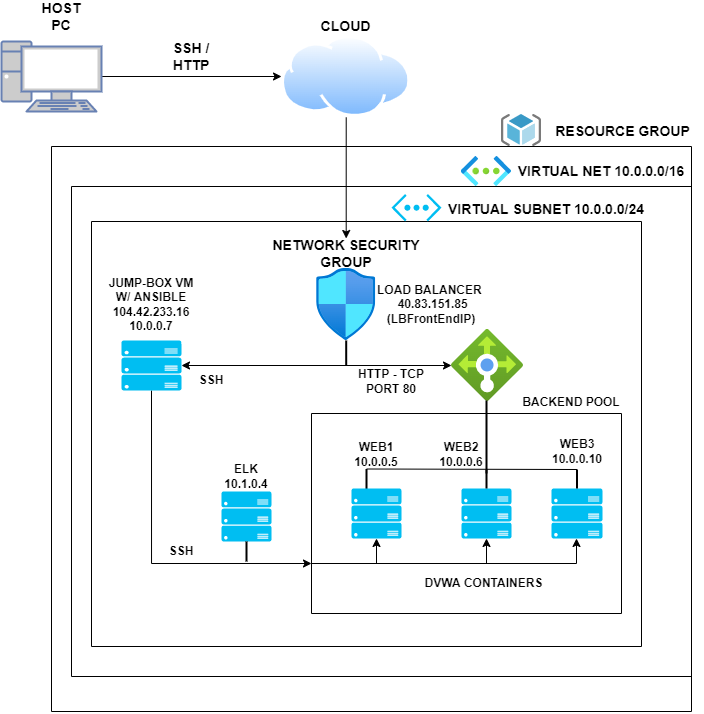

The diagram above was exported from draw.io. Its source (the exported page's mxGraphModel, read from the mxfile embedded in the PNG):
<mxGraphModel dx="1285" dy="774" grid="1" gridSize="10" guides="1" tooltips="1" connect="1" arrows="1" fold="1" page="1" pageScale="1" pageWidth="850" pageHeight="1100" math="0" shadow="0">
  <root>
    <mxCell id="0" />
    <mxCell id="1" parent="0" />
    <mxCell id="tqiJ8vMAlEpovkjsrkEp-17" style="edgeStyle=none;rounded=0;orthogonalLoop=1;jettySize=auto;html=1;exitX=1;exitY=0.5;exitDx=0;exitDy=0;exitPerimeter=0;fontSize=14;entryX=0;entryY=0.5;entryDx=0;entryDy=0;" parent="1" source="tqiJ8vMAlEpovkjsrkEp-1" target="tqiJ8vMAlEpovkjsrkEp-105" edge="1">
      <mxGeometry relative="1" as="geometry">
        <mxPoint x="377.50000000000205" y="164.99999999999977" as="targetPoint" />
      </mxGeometry>
    </mxCell>
    <mxCell id="tqiJ8vMAlEpovkjsrkEp-1" value="" style="fontColor=#0066CC;verticalAlign=top;verticalLabelPosition=bottom;labelPosition=center;align=center;html=1;outlineConnect=0;fillColor=#CCCCCC;strokeColor=#6881B3;gradientColor=none;gradientDirection=north;strokeWidth=2;shape=mxgraph.networks.pc;" parent="1" vertex="1">
      <mxGeometry x="100" y="130" width="100" height="70" as="geometry" />
    </mxCell>
    <mxCell id="tqiJ8vMAlEpovkjsrkEp-18" style="edgeStyle=none;rounded=0;orthogonalLoop=1;jettySize=auto;html=1;exitX=0.5;exitY=1;exitDx=0;exitDy=0;fontSize=14;entryX=0.5;entryY=0;entryDx=0;entryDy=0;" parent="1" source="tqiJ8vMAlEpovkjsrkEp-105" target="tqiJ8vMAlEpovkjsrkEp-29" edge="1">
      <mxGeometry relative="1" as="geometry">
        <mxPoint x="446" y="300" as="targetPoint" />
        <mxPoint x="443.4999999999998" y="200.99999999999977" as="sourcePoint" />
      </mxGeometry>
    </mxCell>
    <mxCell id="tqiJ8vMAlEpovkjsrkEp-5" value="&lt;b&gt;&lt;font style=&quot;font-size: 14px&quot;&gt;SSH / HTTP&lt;/font&gt;&lt;/b&gt;" style="text;html=1;strokeColor=none;fillColor=none;align=center;verticalAlign=middle;whiteSpace=wrap;rounded=0;" parent="1" vertex="1">
      <mxGeometry x="260" y="130" width="60" height="30" as="geometry" />
    </mxCell>
    <mxCell id="tqiJ8vMAlEpovkjsrkEp-6" value="&lt;span style=&quot;font-size: 14px&quot;&gt;&lt;b&gt;HOST PC&lt;/b&gt;&lt;/span&gt;" style="text;html=1;strokeColor=none;fillColor=none;align=center;verticalAlign=middle;whiteSpace=wrap;rounded=0;" parent="1" vertex="1">
      <mxGeometry x="130" y="90" width="60" height="30" as="geometry" />
    </mxCell>
    <mxCell id="tqiJ8vMAlEpovkjsrkEp-7" value="&lt;span style=&quot;font-size: 14px&quot;&gt;&lt;b&gt;CLOUD&lt;/b&gt;&lt;/span&gt;" style="text;html=1;strokeColor=none;fillColor=none;align=center;verticalAlign=middle;whiteSpace=wrap;rounded=0;" parent="1" vertex="1">
      <mxGeometry x="407.2" y="100" width="75" height="30" as="geometry" />
    </mxCell>
    <mxCell id="tqiJ8vMAlEpovkjsrkEp-8" style="edgeStyle=none;rounded=0;orthogonalLoop=1;jettySize=auto;html=1;exitX=0.5;exitY=1;exitDx=0;exitDy=0;fontSize=14;" parent="1" source="tqiJ8vMAlEpovkjsrkEp-7" target="tqiJ8vMAlEpovkjsrkEp-7" edge="1">
      <mxGeometry relative="1" as="geometry" />
    </mxCell>
    <mxCell id="tqiJ8vMAlEpovkjsrkEp-14" value="" style="swimlane;startSize=0;fontSize=14;" parent="1" vertex="1">
      <mxGeometry x="150" y="235" width="640" height="565" as="geometry" />
    </mxCell>
    <mxCell id="tqiJ8vMAlEpovkjsrkEp-22" value="" style="swimlane;startSize=0;fontSize=14;" parent="tqiJ8vMAlEpovkjsrkEp-14" vertex="1">
      <mxGeometry x="20" y="40" width="620" height="490" as="geometry" />
    </mxCell>
    <mxCell id="tqiJ8vMAlEpovkjsrkEp-24" value="" style="swimlane;startSize=0;fontSize=14;" parent="tqiJ8vMAlEpovkjsrkEp-22" vertex="1">
      <mxGeometry x="20" y="35" width="550" height="425" as="geometry">
        <mxRectangle x="80" y="40" width="50" height="40" as="alternateBounds" />
      </mxGeometry>
    </mxCell>
    <mxCell id="tqiJ8vMAlEpovkjsrkEp-27" value="" style="aspect=fixed;html=1;points=[];align=center;image;fontSize=12;image=img/lib/azure2/networking/Network_Security_Groups.svg;" parent="tqiJ8vMAlEpovkjsrkEp-24" vertex="1">
      <mxGeometry x="225.04999999999998" y="47" width="59.3" height="72" as="geometry" />
    </mxCell>
    <mxCell id="tqiJ8vMAlEpovkjsrkEp-29" value="&lt;span style=&quot;font-size: 14px&quot;&gt;&lt;b&gt;NETWORK SECURITY GROUP&lt;/b&gt;&lt;/span&gt;" style="text;html=1;strokeColor=none;fillColor=none;align=center;verticalAlign=middle;whiteSpace=wrap;rounded=0;" parent="tqiJ8vMAlEpovkjsrkEp-24" vertex="1">
      <mxGeometry x="157.7" y="17" width="194" height="30" as="geometry" />
    </mxCell>
    <mxCell id="tqiJ8vMAlEpovkjsrkEp-30" value="" style="aspect=fixed;html=1;points=[];align=center;image;fontSize=12;image=img/lib/azure2/networking/Load_Balancers.svg;" parent="tqiJ8vMAlEpovkjsrkEp-24" vertex="1">
      <mxGeometry x="360" y="108" width="72" height="72" as="geometry" />
    </mxCell>
    <mxCell id="ovpQAPhu-0HkRNTDUYia-7" style="edgeStyle=orthogonalEdgeStyle;rounded=0;orthogonalLoop=1;jettySize=auto;html=1;exitX=0.5;exitY=1;exitDx=0;exitDy=0;exitPerimeter=0;entryX=0;entryY=0.75;entryDx=0;entryDy=0;" edge="1" parent="tqiJ8vMAlEpovkjsrkEp-24" source="tqiJ8vMAlEpovkjsrkEp-37" target="tqiJ8vMAlEpovkjsrkEp-26">
      <mxGeometry relative="1" as="geometry" />
    </mxCell>
    <mxCell id="tqiJ8vMAlEpovkjsrkEp-37" value="" style="verticalLabelPosition=bottom;html=1;verticalAlign=top;align=center;strokeColor=none;fillColor=#00BEF2;shape=mxgraph.azure.server_rack;fontSize=14;" parent="tqiJ8vMAlEpovkjsrkEp-24" vertex="1">
      <mxGeometry x="30" y="119" width="60" height="50" as="geometry" />
    </mxCell>
    <mxCell id="tqiJ8vMAlEpovkjsrkEp-26" value="" style="swimlane;startSize=0;fontSize=14;" parent="tqiJ8vMAlEpovkjsrkEp-24" vertex="1">
      <mxGeometry x="220" y="192" width="310" height="200" as="geometry" />
    </mxCell>
    <mxCell id="tqiJ8vMAlEpovkjsrkEp-36" value="" style="verticalLabelPosition=bottom;html=1;verticalAlign=top;align=center;strokeColor=none;fillColor=#00BEF2;shape=mxgraph.azure.server_rack;fontSize=14;" parent="tqiJ8vMAlEpovkjsrkEp-26" vertex="1">
      <mxGeometry x="240" y="75" width="51" height="50" as="geometry" />
    </mxCell>
    <mxCell id="tqiJ8vMAlEpovkjsrkEp-53" value="" style="line;strokeWidth=2;direction=south;html=1;fontSize=14;" parent="tqiJ8vMAlEpovkjsrkEp-26" vertex="1">
      <mxGeometry x="50" y="55.5" width="10" height="20" as="geometry" />
    </mxCell>
    <mxCell id="tqiJ8vMAlEpovkjsrkEp-97" value="&lt;b&gt;DVWA CONTAINERS&lt;/b&gt;" style="text;html=1;strokeColor=none;fillColor=none;align=center;verticalAlign=middle;whiteSpace=wrap;rounded=0;" parent="tqiJ8vMAlEpovkjsrkEp-26" vertex="1">
      <mxGeometry x="105" y="158" width="135" height="23" as="geometry" />
    </mxCell>
    <mxCell id="tqiJ8vMAlEpovkjsrkEp-35" value="" style="verticalLabelPosition=bottom;html=1;verticalAlign=top;align=center;strokeColor=none;fillColor=#00BEF2;shape=mxgraph.azure.server_rack;fontSize=14;" parent="tqiJ8vMAlEpovkjsrkEp-26" vertex="1">
      <mxGeometry x="150" y="75" width="50" height="50" as="geometry" />
    </mxCell>
    <mxCell id="tqiJ8vMAlEpovkjsrkEp-34" value="" style="verticalLabelPosition=bottom;html=1;verticalAlign=top;align=center;strokeColor=none;fillColor=#00BEF2;shape=mxgraph.azure.server_rack;fontSize=14;" parent="tqiJ8vMAlEpovkjsrkEp-26" vertex="1">
      <mxGeometry x="40" y="75" width="50" height="50" as="geometry" />
    </mxCell>
    <mxCell id="tqiJ8vMAlEpovkjsrkEp-99" value="&lt;b&gt;&lt;font style=&quot;font-size: 12px&quot;&gt;WEB2 10.0.0.6&lt;/font&gt;&lt;/b&gt;" style="text;html=1;strokeColor=none;fillColor=none;align=center;verticalAlign=middle;whiteSpace=wrap;rounded=0;" parent="tqiJ8vMAlEpovkjsrkEp-26" vertex="1">
      <mxGeometry x="120" y="26" width="60" height="30" as="geometry" />
    </mxCell>
    <mxCell id="tqiJ8vMAlEpovkjsrkEp-98" value="&lt;b&gt;&lt;font style=&quot;font-size: 12px&quot;&gt;WEB1 10.0.0.5&lt;/font&gt;&lt;/b&gt;" style="text;html=1;strokeColor=none;fillColor=none;align=center;verticalAlign=middle;whiteSpace=wrap;rounded=0;" parent="tqiJ8vMAlEpovkjsrkEp-26" vertex="1">
      <mxGeometry x="35" y="26" width="60" height="30" as="geometry" />
    </mxCell>
    <mxCell id="iBxxBn-ZM1Xv-N5fiM7o-8" value="" style="line;strokeWidth=2;direction=south;html=1;fontSize=14;" parent="tqiJ8vMAlEpovkjsrkEp-26" vertex="1">
      <mxGeometry x="170" y="56" width="10" height="19" as="geometry" />
    </mxCell>
    <mxCell id="iBxxBn-ZM1Xv-N5fiM7o-9" value="" style="line;strokeWidth=2;direction=south;html=1;fontSize=14;" parent="tqiJ8vMAlEpovkjsrkEp-26" vertex="1">
      <mxGeometry x="260.5" y="56" width="10" height="19" as="geometry" />
    </mxCell>
    <mxCell id="iBxxBn-ZM1Xv-N5fiM7o-15" style="edgeStyle=orthogonalEdgeStyle;rounded=0;orthogonalLoop=1;jettySize=auto;html=1;exitX=0;exitY=0.75;exitDx=0;exitDy=0;entryX=0.5;entryY=1;entryDx=0;entryDy=0;entryPerimeter=0;" parent="tqiJ8vMAlEpovkjsrkEp-26" source="tqiJ8vMAlEpovkjsrkEp-26" edge="1" target="tqiJ8vMAlEpovkjsrkEp-35">
      <mxGeometry relative="1" as="geometry">
        <mxPoint x="280" y="101" as="targetPoint" />
        <Array as="points">
          <mxPoint x="175" y="150" />
        </Array>
      </mxGeometry>
    </mxCell>
    <mxCell id="iBxxBn-ZM1Xv-N5fiM7o-18" style="edgeStyle=orthogonalEdgeStyle;rounded=0;orthogonalLoop=1;jettySize=auto;html=1;exitX=0;exitY=0.75;exitDx=0;exitDy=0;entryX=0.5;entryY=1;entryDx=0;entryDy=0;entryPerimeter=0;" parent="tqiJ8vMAlEpovkjsrkEp-26" target="tqiJ8vMAlEpovkjsrkEp-34" edge="1">
      <mxGeometry relative="1" as="geometry">
        <mxPoint x="280" y="101" as="targetPoint" />
        <mxPoint y="150" as="sourcePoint" />
        <Array as="points">
          <mxPoint x="65" y="150" />
        </Array>
      </mxGeometry>
    </mxCell>
    <mxCell id="ovpQAPhu-0HkRNTDUYia-6" style="edgeStyle=orthogonalEdgeStyle;rounded=0;orthogonalLoop=1;jettySize=auto;html=1;exitX=0;exitY=0.75;exitDx=0;exitDy=0;entryX=0.5;entryY=1;entryDx=0;entryDy=0;entryPerimeter=0;" edge="1" parent="tqiJ8vMAlEpovkjsrkEp-26">
      <mxGeometry relative="1" as="geometry">
        <mxPoint x="265" y="125" as="targetPoint" />
        <Array as="points">
          <mxPoint x="265" y="150" />
        </Array>
        <mxPoint x="90" y="150" as="sourcePoint" />
      </mxGeometry>
    </mxCell>
    <mxCell id="tqiJ8vMAlEpovkjsrkEp-46" value="" style="line;strokeWidth=2;direction=south;html=1;fontSize=14;" parent="tqiJ8vMAlEpovkjsrkEp-26" vertex="1">
      <mxGeometry x="170" y="-13" width="10" height="73" as="geometry" />
    </mxCell>
    <mxCell id="tqiJ8vMAlEpovkjsrkEp-100" value="&lt;b&gt;&lt;font style=&quot;font-size: 12px&quot;&gt;WEB3 10.0.0.10&lt;/font&gt;&lt;/b&gt;" style="text;html=1;strokeColor=none;fillColor=none;align=center;verticalAlign=middle;whiteSpace=wrap;rounded=0;" parent="tqiJ8vMAlEpovkjsrkEp-26" vertex="1">
      <mxGeometry x="235.5" y="23" width="60" height="30" as="geometry" />
    </mxCell>
    <mxCell id="ovpQAPhu-0HkRNTDUYia-12" value="" style="endArrow=none;html=1;rounded=0;exitX=0;exitY=0.5;exitDx=0;exitDy=0;exitPerimeter=0;entryX=0;entryY=0.5;entryDx=0;entryDy=0;entryPerimeter=0;" edge="1" parent="tqiJ8vMAlEpovkjsrkEp-26" source="tqiJ8vMAlEpovkjsrkEp-53" target="iBxxBn-ZM1Xv-N5fiM7o-9">
      <mxGeometry width="50" height="50" relative="1" as="geometry">
        <mxPoint x="80" y="78" as="sourcePoint" />
        <mxPoint x="130" y="28" as="targetPoint" />
      </mxGeometry>
    </mxCell>
    <mxCell id="tqiJ8vMAlEpovkjsrkEp-73" value="&lt;b&gt;&lt;font style=&quot;font-size: 12px&quot;&gt;SSH&lt;/font&gt;&lt;/b&gt;" style="text;html=1;strokeColor=none;fillColor=none;align=center;verticalAlign=middle;whiteSpace=wrap;rounded=0;" parent="tqiJ8vMAlEpovkjsrkEp-24" vertex="1">
      <mxGeometry x="90" y="144" width="60" height="30" as="geometry" />
    </mxCell>
    <mxCell id="tqiJ8vMAlEpovkjsrkEp-81" style="edgeStyle=none;rounded=0;orthogonalLoop=1;jettySize=auto;html=1;exitX=1;exitY=0.5;exitDx=0;exitDy=0;exitPerimeter=0;entryX=1;entryY=0.5;entryDx=0;entryDy=0;entryPerimeter=0;fontSize=14;" parent="tqiJ8vMAlEpovkjsrkEp-24" source="tqiJ8vMAlEpovkjsrkEp-75" target="tqiJ8vMAlEpovkjsrkEp-37" edge="1">
      <mxGeometry relative="1" as="geometry" />
    </mxCell>
    <mxCell id="tqiJ8vMAlEpovkjsrkEp-75" value="" style="line;strokeWidth=2;direction=south;html=1;fontSize=14;" parent="tqiJ8vMAlEpovkjsrkEp-24" vertex="1">
      <mxGeometry x="249.7" y="119" width="10" height="25" as="geometry" />
    </mxCell>
    <mxCell id="tqiJ8vMAlEpovkjsrkEp-77" value="&lt;b&gt;&lt;font style=&quot;font-size: 12px&quot;&gt;HTTP - TCP PORT 80&lt;/font&gt;&lt;/b&gt;" style="text;html=1;strokeColor=none;fillColor=none;align=center;verticalAlign=middle;whiteSpace=wrap;rounded=0;" parent="tqiJ8vMAlEpovkjsrkEp-24" vertex="1">
      <mxGeometry x="260" y="144" width="80" height="32" as="geometry" />
    </mxCell>
    <mxCell id="tqiJ8vMAlEpovkjsrkEp-78" style="edgeStyle=none;rounded=0;orthogonalLoop=1;jettySize=auto;html=1;fontSize=14;" parent="tqiJ8vMAlEpovkjsrkEp-24" edge="1" target="tqiJ8vMAlEpovkjsrkEp-30">
      <mxGeometry relative="1" as="geometry">
        <mxPoint x="230" y="144" as="sourcePoint" />
        <mxPoint x="300" y="144" as="targetPoint" />
      </mxGeometry>
    </mxCell>
    <mxCell id="tqiJ8vMAlEpovkjsrkEp-82" value="&lt;b&gt;LOAD BALANCER&amp;nbsp; &amp;nbsp;40.83.151.85 (LBFrontEndIP)&lt;/b&gt;" style="text;html=1;strokeColor=none;fillColor=none;align=center;verticalAlign=middle;whiteSpace=wrap;rounded=0;" parent="tqiJ8vMAlEpovkjsrkEp-24" vertex="1">
      <mxGeometry x="259.7" y="61.5" width="160" height="43" as="geometry" />
    </mxCell>
    <mxCell id="tqiJ8vMAlEpovkjsrkEp-83" value="&lt;b&gt;JUMP-BOX VM W/ ANSIBLE 104.42.233.16 10.0.0.7&lt;/b&gt;" style="text;html=1;strokeColor=none;fillColor=none;align=center;verticalAlign=middle;whiteSpace=wrap;rounded=0;" parent="tqiJ8vMAlEpovkjsrkEp-24" vertex="1">
      <mxGeometry x="10" y="54.5" width="100" height="57" as="geometry" />
    </mxCell>
    <mxCell id="tqiJ8vMAlEpovkjsrkEp-94" value="&lt;b&gt;&lt;font style=&quot;font-size: 12px&quot;&gt;SSH&lt;/font&gt;&lt;/b&gt;" style="text;html=1;strokeColor=none;fillColor=none;align=center;verticalAlign=middle;whiteSpace=wrap;rounded=0;" parent="tqiJ8vMAlEpovkjsrkEp-24" vertex="1">
      <mxGeometry x="70" y="320" width="40" height="20" as="geometry" />
    </mxCell>
    <mxCell id="tqiJ8vMAlEpovkjsrkEp-95" value="&lt;b&gt;BACKEND POOL&lt;/b&gt;" style="text;html=1;strokeColor=none;fillColor=none;align=center;verticalAlign=middle;whiteSpace=wrap;rounded=0;" parent="tqiJ8vMAlEpovkjsrkEp-24" vertex="1">
      <mxGeometry x="430" y="169" width="100" height="23" as="geometry" />
    </mxCell>
    <mxCell id="iBxxBn-ZM1Xv-N5fiM7o-4" value="" style="verticalLabelPosition=bottom;html=1;verticalAlign=top;align=center;strokeColor=none;fillColor=#00BEF2;shape=mxgraph.azure.server_rack;fontSize=14;" parent="tqiJ8vMAlEpovkjsrkEp-24" vertex="1">
      <mxGeometry x="130" y="270" width="50" height="50" as="geometry" />
    </mxCell>
    <mxCell id="iBxxBn-ZM1Xv-N5fiM7o-10" value="&lt;b&gt;&lt;font style=&quot;font-size: 12px&quot;&gt;ELK 10.1.0.4&lt;/font&gt;&lt;/b&gt;" style="text;html=1;strokeColor=none;fillColor=none;align=center;verticalAlign=middle;whiteSpace=wrap;rounded=0;" parent="tqiJ8vMAlEpovkjsrkEp-24" vertex="1">
      <mxGeometry x="125" y="240" width="60" height="30" as="geometry" />
    </mxCell>
    <mxCell id="ovpQAPhu-0HkRNTDUYia-8" value="" style="line;strokeWidth=2;direction=south;html=1;fontSize=14;" vertex="1" parent="tqiJ8vMAlEpovkjsrkEp-24">
      <mxGeometry x="150" y="320" width="10" height="20" as="geometry" />
    </mxCell>
    <mxCell id="tqiJ8vMAlEpovkjsrkEp-40" style="edgeStyle=none;rounded=0;orthogonalLoop=1;jettySize=auto;html=1;exitX=0.5;exitY=1;exitDx=0;exitDy=0;fontSize=14;" parent="tqiJ8vMAlEpovkjsrkEp-22" edge="1">
      <mxGeometry relative="1" as="geometry">
        <mxPoint x="295" y="519" as="sourcePoint" />
        <mxPoint x="295" y="519" as="targetPoint" />
      </mxGeometry>
    </mxCell>
    <mxCell id="tqiJ8vMAlEpovkjsrkEp-25" value="&lt;span style=&quot;font-size: 14px&quot;&gt;&lt;b&gt;VIRTUAL SUBNET 10.0.0.0/24&lt;/b&gt;&lt;/span&gt;" style="text;html=1;strokeColor=none;fillColor=none;align=center;verticalAlign=middle;whiteSpace=wrap;rounded=0;" parent="tqiJ8vMAlEpovkjsrkEp-22" vertex="1">
      <mxGeometry x="370" y="7.5" width="210" height="30" as="geometry" />
    </mxCell>
    <mxCell id="tqiJ8vMAlEpovkjsrkEp-103" value="" style="verticalLabelPosition=bottom;html=1;verticalAlign=top;align=center;strokeColor=none;fillColor=#00BEF2;shape=mxgraph.azure.virtual_network;pointerEvents=1;fontSize=12;" parent="tqiJ8vMAlEpovkjsrkEp-22" vertex="1">
      <mxGeometry x="320" y="7.5" width="50" height="27.500000000000004" as="geometry" />
    </mxCell>
    <mxCell id="tqiJ8vMAlEpovkjsrkEp-23" value="&lt;span style=&quot;font-size: 14px&quot;&gt;&lt;b&gt;VIRTUAL NET 10.0.0.0/16&lt;/b&gt;&lt;/span&gt;" style="text;html=1;strokeColor=none;fillColor=none;align=center;verticalAlign=middle;whiteSpace=wrap;rounded=0;" parent="tqiJ8vMAlEpovkjsrkEp-14" vertex="1">
      <mxGeometry x="460" y="10" width="180" height="30" as="geometry" />
    </mxCell>
    <mxCell id="tqiJ8vMAlEpovkjsrkEp-32" value="" style="aspect=fixed;html=1;points=[];align=center;image;fontSize=12;image=img/lib/azure2/networking/Virtual_Networks.svg;" parent="tqiJ8vMAlEpovkjsrkEp-14" vertex="1">
      <mxGeometry x="409.75" y="10" width="50.25" height="30" as="geometry" />
    </mxCell>
    <mxCell id="tqiJ8vMAlEpovkjsrkEp-21" value="&lt;span style=&quot;font-size: 14px&quot;&gt;&lt;b&gt;RESOURCE GROUP&lt;/b&gt;&lt;/span&gt;" style="text;html=1;strokeColor=none;fillColor=none;align=center;verticalAlign=middle;whiteSpace=wrap;rounded=0;" parent="1" vertex="1">
      <mxGeometry x="640" y="205" width="162.5" height="30" as="geometry" />
    </mxCell>
    <mxCell id="tqiJ8vMAlEpovkjsrkEp-104" value="" style="sketch=0;aspect=fixed;html=1;points=[];align=center;image;fontSize=12;image=img/lib/mscae/ResourceGroup.svg;" parent="1" vertex="1">
      <mxGeometry x="600" y="203" width="40" height="32" as="geometry" />
    </mxCell>
    <mxCell id="tqiJ8vMAlEpovkjsrkEp-105" value="" style="aspect=fixed;perimeter=ellipsePerimeter;html=1;align=center;shadow=0;dashed=0;spacingTop=3;image;image=img/lib/active_directory/internet_cloud.svg;fontSize=12;" parent="1" vertex="1">
      <mxGeometry x="380.02" y="124.25" width="129.37" height="81.5" as="geometry" />
    </mxCell>
  </root>
</mxGraphModel>